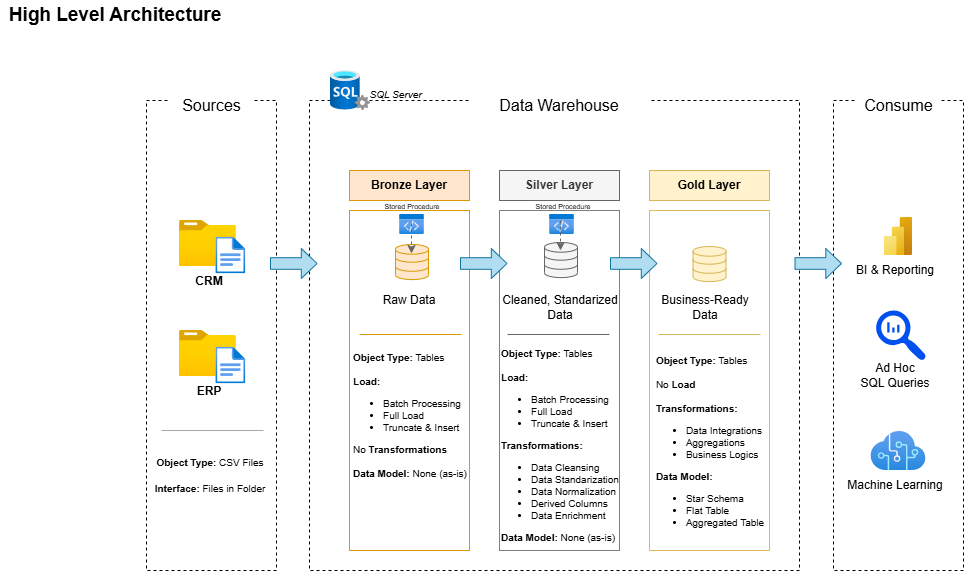

The diagram above was exported from draw.io. Its source (the exported page's mxGraphModel, read from the mxfile embedded in the PNG):
<mxGraphModel dx="1426" dy="841" grid="1" gridSize="10" guides="1" tooltips="1" connect="1" arrows="1" fold="1" page="1" pageScale="1" pageWidth="1920" pageHeight="1200" math="0" shadow="0">
  <root>
    <mxCell id="0" />
    <mxCell id="1" parent="0" />
    <mxCell id="vxkOX97tb_xy_2TPzAry-1" parent="1" style="text;html=1;whiteSpace=wrap;strokeColor=none;fillColor=none;align=center;verticalAlign=middle;rounded=0;shadow=0;fontStyle=1;fontSize=19;" value="High Level Architecture" vertex="1">
      <mxGeometry height="30" width="230" x="10" y="10" as="geometry" />
    </mxCell>
    <mxCell id="vxkOX97tb_xy_2TPzAry-2" parent="1" style="rounded=0;whiteSpace=wrap;html=1;dashed=1;fillColor=none;" value="" vertex="1">
      <mxGeometry height="470" width="130" x="156" y="110" as="geometry" />
    </mxCell>
    <mxCell id="R4oVXzrnCrF03hgMecJe-1" parent="1" style="rounded=0;whiteSpace=wrap;html=1;strokeColor=none;fontSize=16;" value="Sources" vertex="1">
      <mxGeometry height="30" width="85" x="178.5" y="100" as="geometry" />
    </mxCell>
    <mxCell id="R4oVXzrnCrF03hgMecJe-2" parent="1" style="rounded=0;whiteSpace=wrap;html=1;dashed=1;fillColor=none;" value="" vertex="1">
      <mxGeometry height="470" width="490" x="319" y="110" as="geometry" />
    </mxCell>
    <mxCell id="R4oVXzrnCrF03hgMecJe-3" parent="1" style="rounded=0;whiteSpace=wrap;html=1;strokeColor=none;fontSize=16;" value="Data Warehouse" vertex="1">
      <mxGeometry height="30" width="180" x="479" y="100" as="geometry" />
    </mxCell>
    <mxCell id="R4oVXzrnCrF03hgMecJe-5" parent="1" style="rounded=0;whiteSpace=wrap;html=1;dashed=1;fillColor=none;" value="" vertex="1">
      <mxGeometry height="470" width="130" x="843" y="110" as="geometry" />
    </mxCell>
    <mxCell id="R4oVXzrnCrF03hgMecJe-4" parent="1" style="rounded=0;whiteSpace=wrap;html=1;strokeColor=none;fontSize=16;fillStyle=solid;" value="Consume" vertex="1">
      <mxGeometry height="30" width="85" x="865.5" y="100" as="geometry" />
    </mxCell>
    <mxCell id="R4oVXzrnCrF03hgMecJe-6" parent="1" style="rounded=0;whiteSpace=wrap;html=1;fillColor=#ffe6cc;strokeColor=#d79b00;fontStyle=1" value="Bronze Layer" vertex="1">
      <mxGeometry height="30" width="120" x="359" y="180" as="geometry" />
    </mxCell>
    <mxCell id="R4oVXzrnCrF03hgMecJe-9" parent="1" style="rounded=0;whiteSpace=wrap;html=1;fillColor=none;strokeColor=#d79b00;" value="" vertex="1">
      <mxGeometry height="340" width="120" x="359" y="220" as="geometry" />
    </mxCell>
    <mxCell id="R4oVXzrnCrF03hgMecJe-10" parent="1" style="rounded=0;whiteSpace=wrap;html=1;fillColor=#f5f5f5;strokeColor=#666666;fontColor=#333333;fontStyle=1" value="Silver Layer" vertex="1">
      <mxGeometry height="30" width="120" x="509" y="180" as="geometry" />
    </mxCell>
    <mxCell id="R4oVXzrnCrF03hgMecJe-11" parent="1" style="rounded=0;whiteSpace=wrap;html=1;fillColor=none;strokeColor=light-dark(#7F7F7F,#996500);strokeWidth=1;" value="" vertex="1">
      <mxGeometry height="340" width="120" x="509" y="220" as="geometry" />
    </mxCell>
    <mxCell id="R4oVXzrnCrF03hgMecJe-12" parent="1" style="rounded=0;whiteSpace=wrap;html=1;fillColor=#fff2cc;strokeColor=#d6b656;fontStyle=1" value="Gold Layer" vertex="1">
      <mxGeometry height="30" width="120" x="659" y="180" as="geometry" />
    </mxCell>
    <mxCell id="R4oVXzrnCrF03hgMecJe-13" parent="1" style="rounded=0;whiteSpace=wrap;html=1;fillColor=none;strokeColor=light-dark(#DFBA57,#996500);strokeWidth=1;" value="" vertex="1">
      <mxGeometry height="340" width="120" x="659" y="220" as="geometry" />
    </mxCell>
    <mxCell id="R4oVXzrnCrF03hgMecJe-23" connectable="0" parent="1" style="group" value="" vertex="1">
      <mxGeometry height="76" width="66.34" x="189" y="340" as="geometry" />
    </mxCell>
    <mxCell id="R4oVXzrnCrF03hgMecJe-18" parent="R4oVXzrnCrF03hgMecJe-23" style="text;html=1;whiteSpace=wrap;strokeColor=none;fillColor=none;align=center;verticalAlign=middle;rounded=0;fontStyle=1" value="ERP" vertex="1">
      <mxGeometry height="30" width="60" x="2.842170943040401e-14" y="46" as="geometry" />
    </mxCell>
    <mxCell id="R4oVXzrnCrF03hgMecJe-19" parent="R4oVXzrnCrF03hgMecJe-23" style="image;aspect=fixed;html=1;points=[];align=center;fontSize=12;image=img/lib/azure2/general/Folder_Blank.svg;" value="" vertex="1">
      <mxGeometry height="46" width="56.68" as="geometry" />
    </mxCell>
    <mxCell id="R4oVXzrnCrF03hgMecJe-17" parent="R4oVXzrnCrF03hgMecJe-23" style="image;aspect=fixed;html=1;points=[];align=center;fontSize=12;image=img/lib/azure2/general/File.svg;" value="" vertex="1">
      <mxGeometry height="36.98" width="30" x="36.34" y="16.50999999999999" as="geometry" />
    </mxCell>
    <mxCell id="R4oVXzrnCrF03hgMecJe-24" connectable="0" parent="1" style="group" value="" vertex="1">
      <mxGeometry height="76" width="66.34" x="189" y="230" as="geometry" />
    </mxCell>
    <mxCell id="R4oVXzrnCrF03hgMecJe-14" parent="R4oVXzrnCrF03hgMecJe-24" style="image;aspect=fixed;html=1;points=[];align=center;fontSize=12;image=img/lib/azure2/general/Folder_Blank.svg;" value="" vertex="1">
      <mxGeometry height="46" width="56.68" as="geometry" />
    </mxCell>
    <mxCell id="R4oVXzrnCrF03hgMecJe-15" parent="R4oVXzrnCrF03hgMecJe-24" style="image;aspect=fixed;html=1;points=[];align=center;fontSize=12;image=img/lib/azure2/general/File.svg;" value="" vertex="1">
      <mxGeometry height="36.98" width="30" x="36.34" y="16.50999999999999" as="geometry" />
    </mxCell>
    <mxCell id="R4oVXzrnCrF03hgMecJe-16" parent="R4oVXzrnCrF03hgMecJe-24" style="text;html=1;whiteSpace=wrap;strokeColor=none;fillColor=none;align=center;verticalAlign=middle;rounded=0;fontStyle=1" value="CRM" vertex="1">
      <mxGeometry height="30" width="60" x="2.842170943040401e-14" y="46" as="geometry" />
    </mxCell>
    <mxCell id="R4oVXzrnCrF03hgMecJe-26" edge="1" parent="1" style="endArrow=none;html=1;rounded=0;curved=1;strokeColor=light-dark(#A8A6A6,#EDEDED);" value="">
      <mxGeometry height="50" relative="1" width="50" as="geometry">
        <mxPoint x="171" y="440" as="sourcePoint" />
        <mxPoint x="273" y="440" as="targetPoint" />
      </mxGeometry>
    </mxCell>
    <mxCell id="R4oVXzrnCrF03hgMecJe-27" parent="1" style="text;html=1;whiteSpace=wrap;strokeColor=none;fillColor=none;align=center;verticalAlign=middle;rounded=0;fontSize=11;" value="&lt;font style=&quot;font-size: 10px;&quot;&gt;&lt;b&gt;Object Type:&lt;/b&gt; CSV Files&lt;/font&gt;&lt;div&gt;&lt;span style=&quot;font-size: 10px;&quot;&gt;&lt;br&gt;&lt;/span&gt;&lt;div&gt;&lt;font style=&quot;font-size: 10px;&quot;&gt;&lt;b&gt;Interface:&lt;/b&gt; Files in Folder&lt;/font&gt;&lt;/div&gt;&lt;/div&gt;" vertex="1">
      <mxGeometry height="50" width="120" x="160" y="460" as="geometry" />
    </mxCell>
    <mxCell id="R4oVXzrnCrF03hgMecJe-28" parent="1" style="html=1;verticalLabelPosition=bottom;align=center;labelBackgroundColor=#ffffff;verticalAlign=top;strokeWidth=1;strokeColor=#d79b00;shadow=0;dashed=0;shape=mxgraph.ios7.icons.data;fillColor=#ffe6cc;" value="" vertex="1">
      <mxGeometry height="35.1" width="33" x="405" y="254" as="geometry" />
    </mxCell>
    <mxCell id="R4oVXzrnCrF03hgMecJe-29" parent="1" style="html=1;verticalLabelPosition=bottom;align=center;labelBackgroundColor=#ffffff;verticalAlign=top;strokeWidth=1;strokeColor=#666666;shadow=0;dashed=0;shape=mxgraph.ios7.icons.data;fillColor=#f5f5f5;fontColor=#333333;" value="" vertex="1">
      <mxGeometry height="35.1" width="33" x="554" y="252" as="geometry" />
    </mxCell>
    <mxCell id="R4oVXzrnCrF03hgMecJe-30" parent="1" style="html=1;verticalLabelPosition=bottom;align=center;labelBackgroundColor=#ffffff;verticalAlign=top;strokeWidth=1;strokeColor=#d6b656;shadow=0;dashed=0;shape=mxgraph.ios7.icons.data;fillColor=#fff2cc;" value="" vertex="1">
      <mxGeometry height="35.1" width="33" x="702.5" y="256" as="geometry" />
    </mxCell>
    <mxCell id="R4oVXzrnCrF03hgMecJe-31" parent="1" style="shape=singleArrow;whiteSpace=wrap;html=1;fillColor=#b1ddf0;strokeColor=#10739e;arrowWidth=0.386663818359375;arrowSize=0.3376346711189516;" value="" vertex="1">
      <mxGeometry height="30" width="46.5" x="280" y="258" as="geometry" />
    </mxCell>
    <mxCell id="R4oVXzrnCrF03hgMecJe-35" parent="1" style="shape=singleArrow;whiteSpace=wrap;html=1;fillColor=#b1ddf0;strokeColor=#10739e;arrowWidth=0.386663818359375;arrowSize=0.3376346711189516;" value="" vertex="1">
      <mxGeometry height="30" width="46.5" x="470" y="258" as="geometry" />
    </mxCell>
    <mxCell id="R4oVXzrnCrF03hgMecJe-36" parent="1" style="shape=singleArrow;whiteSpace=wrap;html=1;fillColor=#b1ddf0;strokeColor=#10739e;arrowWidth=0.386663818359375;arrowSize=0.3376346711189516;" value="" vertex="1">
      <mxGeometry height="30" width="46.5" x="620" y="258" as="geometry" />
    </mxCell>
    <mxCell id="R4oVXzrnCrF03hgMecJe-37" parent="1" style="shape=singleArrow;whiteSpace=wrap;html=1;fillColor=#b1ddf0;strokeColor=#10739e;arrowWidth=0.386663818359375;arrowSize=0.3376346711189516;" value="" vertex="1">
      <mxGeometry height="30" width="46.5" x="804.5" y="258" as="geometry" />
    </mxCell>
    <mxCell id="R4oVXzrnCrF03hgMecJe-38" parent="1" style="text;html=1;whiteSpace=wrap;strokeColor=none;fillColor=none;align=center;verticalAlign=middle;rounded=0;" value="Raw Data" vertex="1">
      <mxGeometry height="30" width="60" x="389" y="295" as="geometry" />
    </mxCell>
    <mxCell id="R4oVXzrnCrF03hgMecJe-39" parent="1" style="text;html=1;whiteSpace=wrap;strokeColor=none;fillColor=none;align=center;verticalAlign=middle;rounded=0;" value="Cleaned, Standarized Data" vertex="1">
      <mxGeometry height="30" width="120" x="510" y="302" as="geometry" />
    </mxCell>
    <mxCell id="R4oVXzrnCrF03hgMecJe-40" parent="1" style="text;html=1;whiteSpace=wrap;strokeColor=none;fillColor=none;align=center;verticalAlign=middle;rounded=0;" value="Business-Ready Data" vertex="1">
      <mxGeometry height="30" width="110" x="660" y="302" as="geometry" />
    </mxCell>
    <mxCell id="R4oVXzrnCrF03hgMecJe-41" edge="1" parent="1" style="endArrow=none;html=1;rounded=0;curved=1;strokeColor=#d79b00;fillColor=#ffe6cc;" value="">
      <mxGeometry height="50" relative="1" width="50" as="geometry">
        <mxPoint x="369" y="344" as="sourcePoint" />
        <mxPoint x="471" y="344" as="targetPoint" />
      </mxGeometry>
    </mxCell>
    <mxCell id="R4oVXzrnCrF03hgMecJe-42" parent="1" style="text;html=1;whiteSpace=wrap;strokeColor=none;fillColor=none;align=center;verticalAlign=middle;rounded=0;fontSize=10;" value="&lt;div style=&quot;text-align: justify;&quot;&gt;&lt;b style=&quot;background-color: transparent; color: light-dark(rgb(0, 0, 0), rgb(255, 255, 255));&quot;&gt;Object Type:&lt;/b&gt;&lt;span style=&quot;background-color: transparent; color: light-dark(rgb(0, 0, 0), rgb(255, 255, 255));&quot;&gt; Tables&lt;/span&gt;&lt;/div&gt;&lt;div&gt;&lt;div style=&quot;text-align: justify;&quot;&gt;&lt;font&gt;&lt;b&gt;&lt;br&gt;&lt;/b&gt;&lt;/font&gt;&lt;/div&gt;&lt;div style=&quot;text-align: justify;&quot;&gt;&lt;font&gt;&lt;b&gt;Load:&lt;/b&gt;&amp;nbsp;&lt;/font&gt;&lt;/div&gt;&lt;/div&gt;&lt;div&gt;&lt;ul style=&quot;padding-left: 30px;&quot;&gt;&lt;li style=&quot;text-align: justify;&quot;&gt;&lt;span&gt;Batch Processing&lt;/span&gt;&lt;/li&gt;&lt;li style=&quot;text-align: justify;&quot;&gt;&lt;span&gt;Full Load&lt;/span&gt;&lt;/li&gt;&lt;li style=&quot;text-align: justify;&quot;&gt;&lt;span&gt;Truncate &amp;amp; Insert&lt;/span&gt;&lt;/li&gt;&lt;/ul&gt;&lt;div style=&quot;text-align: justify;&quot;&gt;&lt;span&gt;No&amp;nbsp;&lt;/span&gt;&lt;span style=&quot;background-color: transparent; color: light-dark(rgb(0, 0, 0), rgb(255, 255, 255)); text-align: center;&quot;&gt;&lt;b&gt;Transformations&lt;/b&gt;&lt;/span&gt;&lt;/div&gt;&lt;/div&gt;&lt;div&gt;&lt;font&gt;&lt;br&gt;&lt;/font&gt;&lt;/div&gt;&lt;div style=&quot;text-align: justify;&quot;&gt;&lt;font&gt;&lt;b&gt;Data Model: &lt;/b&gt;None (as-is)&lt;/font&gt;&lt;/div&gt;" vertex="1">
      <mxGeometry height="130" width="120" x="360" y="360" as="geometry" />
    </mxCell>
    <mxCell id="R4oVXzrnCrF03hgMecJe-43" edge="1" parent="1" style="endArrow=none;html=1;rounded=0;curved=1;strokeColor=#666666;fillColor=#f5f5f5;" value="">
      <mxGeometry height="50" relative="1" width="50" as="geometry">
        <mxPoint x="517" y="344" as="sourcePoint" />
        <mxPoint x="619" y="344" as="targetPoint" />
      </mxGeometry>
    </mxCell>
    <mxCell id="R4oVXzrnCrF03hgMecJe-45" edge="1" parent="1" style="endArrow=none;html=1;rounded=0;curved=1;strokeColor=#d6b656;fillColor=#fff2cc;" value="">
      <mxGeometry height="50" relative="1" width="50" as="geometry">
        <mxPoint x="668" y="344" as="sourcePoint" />
        <mxPoint x="770" y="344" as="targetPoint" />
      </mxGeometry>
    </mxCell>
    <mxCell id="R4oVXzrnCrF03hgMecJe-47" parent="1" style="text;html=1;whiteSpace=wrap;strokeColor=none;fillColor=none;align=center;verticalAlign=middle;rounded=0;fontSize=10;" value="&lt;div style=&quot;text-align: justify;&quot;&gt;&lt;b style=&quot;background-color: transparent; color: light-dark(rgb(0, 0, 0), rgb(255, 255, 255));&quot;&gt;Object Type:&lt;/b&gt;&lt;span style=&quot;background-color: transparent; color: light-dark(rgb(0, 0, 0), rgb(255, 255, 255));&quot;&gt; Tables&lt;/span&gt;&lt;/div&gt;&lt;div&gt;&lt;div style=&quot;text-align: justify;&quot;&gt;&lt;font&gt;&lt;b&gt;&lt;br&gt;&lt;/b&gt;&lt;/font&gt;&lt;/div&gt;&lt;div style=&quot;text-align: justify;&quot;&gt;&lt;font&gt;&lt;b&gt;Load:&lt;/b&gt;&amp;nbsp;&lt;/font&gt;&lt;/div&gt;&lt;/div&gt;&lt;div&gt;&lt;ul style=&quot;padding-left: 30px;&quot;&gt;&lt;li style=&quot;text-align: justify;&quot;&gt;&lt;span&gt;Batch Processing&lt;/span&gt;&lt;/li&gt;&lt;li style=&quot;text-align: justify;&quot;&gt;&lt;span&gt;Full Load&lt;/span&gt;&lt;/li&gt;&lt;li style=&quot;text-align: justify;&quot;&gt;&lt;span&gt;Truncate &amp;amp; Insert&lt;/span&gt;&lt;/li&gt;&lt;/ul&gt;&lt;div style=&quot;text-align: justify;&quot;&gt;&lt;span style=&quot;background-color: transparent; color: light-dark(rgb(0, 0, 0), rgb(255, 255, 255)); text-align: center;&quot;&gt;&lt;b&gt;Transformations:&lt;/b&gt;&lt;/span&gt;&lt;/div&gt;&lt;/div&gt;&lt;div style=&quot;text-align: justify;&quot;&gt;&lt;ul style=&quot;padding-left: 30px;&quot;&gt;&lt;li&gt;&lt;span&gt;Data Cleansing&lt;/span&gt;&lt;/li&gt;&lt;li&gt;&lt;span&gt;Data Standarization&lt;/span&gt;&lt;/li&gt;&lt;li&gt;&lt;span&gt;Data Normalization&lt;/span&gt;&lt;/li&gt;&lt;li&gt;&lt;span&gt;Derived Columns&lt;/span&gt;&lt;/li&gt;&lt;li&gt;&lt;span&gt;Data Enrichment&lt;/span&gt;&lt;/li&gt;&lt;/ul&gt;&lt;/div&gt;&lt;div style=&quot;text-align: justify;&quot;&gt;&lt;font&gt;&lt;b&gt;Data Model: &lt;/b&gt;None (as-is)&lt;/font&gt;&lt;/div&gt;" vertex="1">
      <mxGeometry height="150" width="120" x="509.5" y="380" as="geometry" />
    </mxCell>
    <mxCell id="R4oVXzrnCrF03hgMecJe-49" parent="1" style="text;html=1;whiteSpace=wrap;strokeColor=none;fillColor=none;align=center;verticalAlign=middle;rounded=0;fontSize=10;" value="&lt;div style=&quot;text-align: justify;&quot;&gt;&lt;b style=&quot;background-color: transparent; color: light-dark(rgb(0, 0, 0), rgb(255, 255, 255));&quot;&gt;Object Type:&lt;/b&gt;&lt;span style=&quot;background-color: transparent; color: light-dark(rgb(0, 0, 0), rgb(255, 255, 255));&quot;&gt; Tables&lt;/span&gt;&lt;/div&gt;&lt;div&gt;&lt;div style=&quot;text-align: justify;&quot;&gt;&lt;font&gt;&lt;b&gt;&lt;br&gt;&lt;/b&gt;&lt;/font&gt;&lt;/div&gt;&lt;div style=&quot;text-align: justify;&quot;&gt;&lt;font&gt;No&lt;b&gt; Load&lt;/b&gt;&amp;nbsp;&lt;/font&gt;&lt;/div&gt;&lt;/div&gt;&lt;div style=&quot;text-align: justify;&quot;&gt;&lt;font&gt;&lt;br&gt;&lt;/font&gt;&lt;/div&gt;&lt;div&gt;&lt;div style=&quot;text-align: justify;&quot;&gt;&lt;span style=&quot;background-color: transparent; color: light-dark(rgb(0, 0, 0), rgb(255, 255, 255)); text-align: center;&quot;&gt;&lt;b&gt;Transformations:&lt;/b&gt;&lt;/span&gt;&lt;/div&gt;&lt;/div&gt;&lt;div style=&quot;text-align: justify;&quot;&gt;&lt;ul style=&quot;padding-left: 30px;&quot;&gt;&lt;li&gt;&lt;span&gt;Data Integrations&lt;/span&gt;&lt;/li&gt;&lt;li&gt;&lt;span&gt;Aggregations&lt;/span&gt;&lt;/li&gt;&lt;li&gt;&lt;span&gt;Business Logics&lt;/span&gt;&lt;/li&gt;&lt;/ul&gt;&lt;/div&gt;&lt;div style=&quot;text-align: justify;&quot;&gt;&lt;font&gt;&lt;b&gt;Data Model:&amp;nbsp;&lt;/b&gt;&lt;/font&gt;&lt;/div&gt;&lt;div style=&quot;text-align: justify;&quot;&gt;&lt;ul style=&quot;padding-left: 30px;&quot;&gt;&lt;li&gt;&lt;font&gt;Star Schema&lt;/font&gt;&lt;/li&gt;&lt;li&gt;&lt;font&gt;Flat Table&lt;/font&gt;&lt;/li&gt;&lt;li&gt;&lt;font&gt;Aggregated Table&lt;/font&gt;&lt;/li&gt;&lt;/ul&gt;&lt;/div&gt;" vertex="1">
      <mxGeometry height="150" width="120" x="660" y="381" as="geometry" />
    </mxCell>
    <mxCell id="R4oVXzrnCrF03hgMecJe-50" parent="1" style="image;aspect=fixed;html=1;points=[];align=center;fontSize=12;image=img/lib/azure2/general/Code.svg;" value="" vertex="1">
      <mxGeometry height="20" width="24.62" x="409.19" y="224" as="geometry" />
    </mxCell>
    <mxCell id="R4oVXzrnCrF03hgMecJe-51" parent="1" style="image;aspect=fixed;html=1;points=[];align=center;fontSize=12;image=img/lib/azure2/general/Code.svg;" value="" vertex="1">
      <mxGeometry height="20" width="24.62" x="559.19" y="224" as="geometry" />
    </mxCell>
    <mxCell id="R4oVXzrnCrF03hgMecJe-52" edge="1" parent="1" style="html=1;labelBackgroundColor=#ffffff;startArrow=none;startFill=0;startSize=6;endArrow=classic;endFill=1;endSize=6;jettySize=auto;orthogonalLoop=1;strokeWidth=1;dashed=1;fontSize=14;rounded=0;fillColor=#f5f5f5;strokeColor=#666666;" value="">
      <mxGeometry height="60" relative="1" width="60" as="geometry">
        <mxPoint x="421" y="233" as="sourcePoint" />
        <mxPoint x="421" y="263" as="targetPoint" />
      </mxGeometry>
    </mxCell>
    <mxCell id="R4oVXzrnCrF03hgMecJe-53" edge="1" parent="1" style="html=1;labelBackgroundColor=#ffffff;startArrow=none;startFill=0;startSize=6;endArrow=classic;endFill=1;endSize=6;jettySize=auto;orthogonalLoop=1;strokeWidth=1;dashed=1;fontSize=14;rounded=0;fillColor=#f5f5f5;strokeColor=#666666;" value="">
      <mxGeometry height="60" relative="1" width="60" as="geometry">
        <mxPoint x="570" y="230" as="sourcePoint" />
        <mxPoint x="570" y="260" as="targetPoint" />
      </mxGeometry>
    </mxCell>
    <mxCell id="R4oVXzrnCrF03hgMecJe-54" parent="1" style="text;html=1;whiteSpace=wrap;strokeColor=none;fillColor=none;align=center;verticalAlign=middle;rounded=0;" value="&lt;font style=&quot;font-size: 7px;&quot;&gt;Stored Procedure&lt;/font&gt;" vertex="1">
      <mxGeometry height="14" width="60" x="392" y="208" as="geometry" />
    </mxCell>
    <mxCell id="R4oVXzrnCrF03hgMecJe-55" parent="1" style="text;html=1;whiteSpace=wrap;strokeColor=none;fillColor=none;align=center;verticalAlign=middle;rounded=0;" value="&lt;font style=&quot;font-size: 7px;&quot;&gt;Stored Procedure&lt;/font&gt;" vertex="1">
      <mxGeometry height="14" width="60" x="543" y="208" as="geometry" />
    </mxCell>
    <mxCell id="R4oVXzrnCrF03hgMecJe-56" parent="1" style="image;aspect=fixed;html=1;points=[];align=center;fontSize=12;image=img/lib/azure2/power_platform/PowerBI.svg;" value="" vertex="1">
      <mxGeometry height="38" width="28.5" x="893.76" y="227" as="geometry" />
    </mxCell>
    <mxCell id="R4oVXzrnCrF03hgMecJe-57" parent="1" style="text;html=1;whiteSpace=wrap;strokeColor=none;fillColor=none;align=center;verticalAlign=middle;rounded=0;" value="BI &amp;amp; Reporting" vertex="1">
      <mxGeometry height="30" width="90" x="860" y="265" as="geometry" />
    </mxCell>
    <mxCell id="R4oVXzrnCrF03hgMecJe-58" parent="1" style="text;html=1;whiteSpace=wrap;strokeColor=none;fillColor=none;align=center;verticalAlign=middle;rounded=0;" value="Ad Hoc&lt;div&gt;SQL Queries&lt;/div&gt;" vertex="1">
      <mxGeometry height="30" width="90" x="860" y="370" as="geometry" />
    </mxCell>
    <mxCell id="R4oVXzrnCrF03hgMecJe-59" parent="1" style="text;html=1;whiteSpace=wrap;strokeColor=none;fillColor=none;align=center;verticalAlign=middle;rounded=0;" value="Machine Learning" vertex="1">
      <mxGeometry height="30" width="110" x="850" y="480" as="geometry" />
    </mxCell>
    <mxCell id="R4oVXzrnCrF03hgMecJe-60" parent="1" style="sketch=0;pointerEvents=1;shadow=0;dashed=0;html=1;strokeColor=none;labelPosition=center;verticalLabelPosition=bottom;verticalAlign=top;align=center;fillColor=#0050ef;shape=mxgraph.mscae.oms.log_search;fontColor=#ffffff;strokeWidth=0;flipH=1;" value="" vertex="1">
      <mxGeometry height="50" width="50" x="885.63" y="320" as="geometry" />
    </mxCell>
    <mxCell id="R4oVXzrnCrF03hgMecJe-61" parent="1" style="image;aspect=fixed;html=1;points=[];align=center;fontSize=12;image=img/lib/azure2/ai_machine_learning/Cognitive_Services.svg;" value="" vertex="1">
      <mxGeometry height="39" width="55.25" x="880.38" y="441" as="geometry" />
    </mxCell>
    <mxCell id="R4oVXzrnCrF03hgMecJe-62" parent="1" style="image;aspect=fixed;html=1;points=[];align=center;fontSize=12;image=img/lib/azure2/databases/SQL_Server.svg;" value="" vertex="1">
      <mxGeometry height="40" width="40" x="340" y="80" as="geometry" />
    </mxCell>
    <mxCell id="R4oVXzrnCrF03hgMecJe-63" parent="1" style="text;html=1;whiteSpace=wrap;strokeColor=none;fillColor=none;align=center;verticalAlign=middle;rounded=0;fontSize=10;fontStyle=2" value="SQL Server" vertex="1">
      <mxGeometry height="20" width="66.5" x="371.5" y="94" as="geometry" />
    </mxCell>
  </root>
</mxGraphModel>